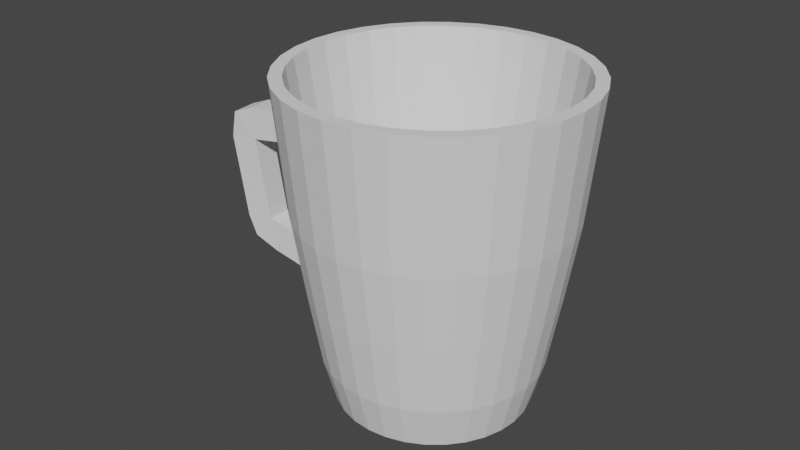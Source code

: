 # Source: mug.blend  (saved by Blender 2.80.75; exported with 4.5.12 LTS)
import bpy
from mathutils import Matrix  # noqa: F401  (used for matrix-valued properties, if any)

bpy.ops.wm.read_factory_settings(use_empty=True)
scene = bpy.context.scene
scene.name = 'Scene'

# ---- collections
col_collection = bpy.data.collections.new('Collection'); scene.collection.children.link(col_collection)

# ---- world
world_world = bpy.data.worlds.new('World'); scene.world = world_world
world_world.use_nodes = True; world_world.node_tree.nodes.clear()
_N = world_world.node_tree.nodes; _L = world_world.node_tree.links
n0 = _N.new('ShaderNodeOutputWorld'); n0.name = 'World Output'; n0.location = (300, 300)
n1 = _N.new('ShaderNodeBackground'); n1.name = 'Background'; n1.location = (10, 300)
n1.inputs[0].default_value = (0.05088, 0.05088, 0.05088, 1.0)
_L.new(n1.outputs[0], n0.inputs[0])
n0.is_active_output = True
world_world.color = (0.05088, 0.05088, 0.05088)
world_world.use_sun_shadow = False
world_world.sun_shadow_jitter_overblur = 0.0

# ---- meshes
me_cylinder = bpy.data.meshes.new('Cylinder')
me_cylinder.from_pydata([(0.0, 0.03, -0.05), (-1.686e-09, 0.04518, 0.05), (0.005853, 0.02942, -0.05), (0.008814, 0.04431, 0.05), (0.01148, 0.02772, -0.05), (0.01729, 0.04174, 0.05), (0.01667, 0.02494, -0.05), (0.0251, 0.03756, 0.05), (0.02121, 0.02121, -0.05), (0.03195, 0.03195, 0.05), (0.02494, 0.01667, -0.05), (0.03756, 0.0251, 0.05), (0.02772, 0.01148, -0.05), (0.04174, 0.01729, 0.05), (0.02942, 0.005853, -0.05), (0.04431, 0.008814, 0.05), (0.03, 2.265e-09, -0.05), (0.04518, -1.625e-09, 0.05), (0.02942, -0.005853, -0.05), (0.04431, -0.008814, 0.05), (0.02772, -0.01148, -0.05), (0.04174, -0.01729, 0.05), (0.02494, -0.01667, -0.05), (0.03756, -0.0251, 0.05), (0.02121, -0.02121, -0.05), (0.03195, -0.03195, 0.05), (0.01667, -0.02494, -0.05), (0.0251, -0.03756, 0.05), (0.01148, -0.02772, -0.05), (0.01729, -0.04174, 0.05), (0.005853, -0.02942, -0.05), (0.008814, -0.04431, 0.05), (-9.775e-09, -0.03, -0.05), (-1.641e-08, -0.04518, 0.05), (-0.005853, -0.02942, -0.05), (-0.008814, -0.04431, 0.05), (-0.01148, -0.02772, -0.05), (-0.01729, -0.04174, 0.05), (-0.01667, -0.02494, -0.05), (-0.0251, -0.03756, 0.05), (-0.02121, -0.02121, -0.05), (-0.03195, -0.03195, 0.05), (-0.02494, -0.01667, -0.05), (-0.03756, -0.0251, 0.05), (-0.02772, -0.01148, -0.05), (-0.04174, -0.01729, 0.05), (-0.02942, -0.005853, -0.05), (-0.04431, -0.008814, 0.05), (-0.03, 2.897e-08, -0.05), (-0.04518, 3.859e-08, 0.05), (-0.02942, 0.005853, -0.05), (-0.04431, 0.008814, 0.05), (-0.02772, 0.01148, -0.05), (-0.04174, 0.01729, 0.05), (-0.02494, 0.01667, -0.05), (-0.03756, 0.0251, 0.05), (-0.02121, 0.02121, -0.05), (-0.03195, 0.03195, 0.05), (-0.01667, 0.02494, -0.05), (-0.0251, 0.03756, 0.05), (-0.01148, 0.02772, -0.05), (-0.01729, 0.04174, 0.05), (-0.005853, 0.02942, -0.05), (-0.008814, 0.04431, 0.05), (0.008064, 0.04054, 0.05), (-2.635e-09, 0.04134, 0.05), (0.01582, 0.03819, 0.05), (0.02296, 0.03437, 0.05), (0.02923, 0.02923, 0.05), (0.03437, 0.02296, 0.05), (0.03819, 0.01582, 0.05), (0.04054, 0.008064, 0.05), (0.04134, -2.402e-09, 0.05), (0.04054, -0.008064, 0.05), (0.03819, -0.01582, 0.05), (0.03437, -0.02296, 0.05), (0.02923, -0.02923, 0.05), (0.02296, -0.03437, 0.05), (0.01582, -0.03819, 0.05), (0.008064, -0.04054, 0.05), (-1.474e-08, -0.04134, 0.05), (-0.008064, -0.04054, 0.05), (-0.01582, -0.03819, 0.05), (-0.02296, -0.03437, 0.05), (-0.02923, -0.02923, 0.05), (-0.03437, -0.02296, 0.05), (-0.03819, -0.01582, 0.05), (-0.04054, -0.008064, 0.05), (-0.04134, 3.539e-08, 0.05), (-0.04054, 0.008064, 0.05), (-0.03819, 0.01582, 0.05), (-0.03437, 0.02296, 0.05), (-0.02923, 0.02923, 0.05), (-0.02296, 0.03437, 0.05), (-0.01582, 0.03819, 0.05), (-0.008064, 0.04054, 0.05), (-4.215e-10, 0.03379, -0.03613), (-8.43e-10, 0.03759, -0.01427), (-1.264e-09, 0.04138, 0.01002), (0.008073, 0.04059, 0.01002), (0.007333, 0.03687, -0.01427), (0.006593, 0.03315, -0.03613), (0.01584, 0.03823, 0.01002), (0.01438, 0.03473, -0.01427), (0.01293, 0.03122, -0.03613), (0.02299, 0.03441, 0.01002), (0.02088, 0.03125, -0.01427), (0.01878, 0.0281, -0.03613), (0.02926, 0.02926, 0.01002), (0.02658, 0.02658, -0.01427), (0.0239, 0.0239, -0.03613), (0.03441, 0.02299, 0.01002), (0.03125, 0.02088, -0.01427), (0.0281, 0.01878, -0.03613), (0.03823, 0.01584, 0.01002), (0.03473, 0.01438, -0.01427), (0.03122, 0.01293, -0.03613), (0.04059, 0.008073, 0.01002), (0.03687, 0.007333, -0.01427), (0.03315, 0.006593, -0.03613), (0.04138, -6.524e-10, 0.01011), (0.03759, 3.2e-10, -0.01438), (0.03379, 1.292e-09, -0.03613), (0.04059, -0.008073, 0.01011), (0.03687, -0.007333, -0.01438), (0.03315, -0.006593, -0.03613), (0.03823, -0.01584, 0.01011), (0.03473, -0.01438, -0.01438), (0.03122, -0.01293, -0.03613), (0.03441, -0.02299, 0.01011), (0.03125, -0.02088, -0.01438), (0.0281, -0.01878, -0.03613), (0.02926, -0.02926, 0.01011), (0.02658, -0.02658, -0.01438), (0.0239, -0.0239, -0.03613), (0.02299, -0.03441, 0.01011), (0.02088, -0.03125, -0.01438), (0.01878, -0.0281, -0.03613), (0.01584, -0.03823, 0.01011), (0.01438, -0.03473, -0.01438), (0.01293, -0.03122, -0.03613), (0.008073, -0.04059, 0.01011), (0.007333, -0.03687, -0.01438), (0.006593, -0.03315, -0.03613), (-1.475e-08, -0.04138, 0.01011), (-1.309e-08, -0.03759, -0.01438), (-1.143e-08, -0.03379, -0.03613), (-0.008073, -0.04059, 0.01011), (-0.007333, -0.03687, -0.01438), (-0.006593, -0.03315, -0.03613), (-0.01584, -0.03823, 0.01011), (-0.01438, -0.03473, -0.01438), (-0.01293, -0.03122, -0.03613), (-0.02299, -0.03441, 0.01011), (-0.02088, -0.03125, -0.01438), (-0.01878, -0.0281, -0.03613), (-0.02926, -0.02926, 0.01011), (-0.02658, -0.02658, -0.01438), (-0.0239, -0.0239, -0.03613), (-0.03441, -0.02299, 0.01011), (-0.03125, -0.02088, -0.01438), (-0.0281, -0.01878, -0.03613), (-0.03823, -0.01584, 0.01011), (-0.03473, -0.01438, -0.01438), (-0.03122, -0.01293, -0.03613), (-0.04059, -0.008073, 0.01011), (-0.03687, -0.007333, -0.01438), (-0.03315, -0.006593, -0.03613), (-0.04138, 3.618e-08, 0.01011), (-0.03759, 3.378e-08, -0.01438), (-0.03379, 3.137e-08, -0.03613), (-0.04059, 0.008074, 0.01002), (-0.03687, 0.007333, -0.01427), (-0.03315, 0.006593, -0.03613), (-0.03823, 0.01584, 0.01002), (-0.03473, 0.01438, -0.01427), (-0.03122, 0.01293, -0.03613), (-0.03441, 0.02299, 0.01002), (-0.03125, 0.02088, -0.01427), (-0.0281, 0.01878, -0.03613), (-0.02926, 0.02926, 0.01002), (-0.02658, 0.02658, -0.01427), (-0.0239, 0.0239, -0.03613), (-0.02299, 0.03441, 0.01002), (-0.02088, 0.03125, -0.01427), (-0.01878, 0.0281, -0.03613), (-0.01584, 0.03823, 0.01002), (-0.01438, 0.03473, -0.01427), (-0.01293, 0.03122, -0.03613), (-0.008073, 0.04059, 0.01002), (-0.007333, 0.03687, -0.01427), (-0.006593, 0.03315, -0.03613), (0.008814, 0.04431, 0.05), (-1.686e-09, 0.04518, 0.05), (0.01729, 0.04174, 0.05), (0.0251, 0.03756, 0.05), (0.03195, 0.03195, 0.05), (0.03756, 0.0251, 0.05), (0.04174, 0.01729, 0.05), (0.04431, 0.008814, 0.05), (0.04518, -1.625e-09, 0.05), (0.04431, -0.008814, 0.05), (0.04174, -0.01729, 0.05), (0.03756, -0.0251, 0.05), (0.03195, -0.03195, 0.05), (0.0251, -0.03756, 0.05), (0.01729, -0.04174, 0.05), (0.008814, -0.04431, 0.05), (-1.641e-08, -0.04518, 0.05), (-0.008814, -0.04431, 0.05), (-0.01729, -0.04174, 0.05), (-0.0251, -0.03756, 0.05), (-0.03195, -0.03195, 0.05), (-0.03756, -0.0251, 0.05), (-0.04174, -0.01729, 0.05), (-0.04431, -0.008814, 0.05), (-0.04518, 3.859e-08, 0.05), (-0.04431, 0.008814, 0.05), (-0.04174, 0.01729, 0.05), (-0.03756, 0.0251, 0.05), (-0.03195, 0.03195, 0.05), (-0.0251, 0.03756, 0.05), (-0.01729, 0.04174, 0.05), (-0.008814, 0.04431, 0.05), (0.004127, 0.02075, -0.04165), (-1.276e-09, 0.02115, -0.04165), (0.008095, 0.01954, -0.04165), (0.01175, 0.01759, -0.04165), (0.01496, 0.01496, -0.04165), (0.01759, 0.01175, -0.04165), (0.01954, 0.008095, -0.04165), (0.02075, 0.004127, -0.04165), (0.02115, 4.703e-10, -0.04165), (0.02075, -0.004127, -0.04165), (0.01954, -0.008095, -0.04165), (0.01759, -0.01175, -0.04165), (0.01496, -0.01496, -0.04165), (0.01175, -0.01759, -0.04165), (0.008095, -0.01954, -0.04165), (0.004127, -0.02075, -0.04165), (-5.248e-09, -0.02115, -0.04165), (-0.004127, -0.02075, -0.04165), (-0.008095, -0.01954, -0.04165), (-0.01175, -0.01759, -0.04165), (-0.01496, -0.01496, -0.04165), (-0.01759, -0.01175, -0.04165), (-0.01954, -0.008095, -0.04165), (-0.02075, -0.004127, -0.04165), (-0.02115, 2.098e-08, -0.04165), (-0.02075, 0.004127, -0.04165), (-0.01954, 0.008095, -0.04165), (-0.01759, 0.01175, -0.04165), (-0.01496, 0.01496, -0.04165), (-0.01175, 0.01759, -0.04165), (-0.008095, 0.01954, -0.04165), (-0.004127, 0.02075, -0.04165), (0.005336, 0.02682, -0.04165), (-5.108e-10, 0.02735, -0.04165), (0.01047, 0.02527, -0.04165), (0.01519, 0.02274, -0.04165), (0.01934, 0.01934, -0.04165), (0.02274, 0.01519, -0.04165), (0.02527, 0.01047, -0.04165), (0.02682, 0.005336, -0.04165), (0.02735, 1.491e-09, -0.04165), (0.02682, -0.005336, -0.04165), (0.02527, -0.01047, -0.04165), (0.02274, -0.01519, -0.04165), (0.01934, -0.01934, -0.04165), (0.01519, -0.02274, -0.04165), (0.01047, -0.02527, -0.04165), (0.005336, -0.02682, -0.04165), (-8.519e-09, -0.02735, -0.04165), (-0.005336, -0.02682, -0.04165), (-0.01047, -0.02527, -0.04165), (-0.01519, -0.02274, -0.04165), (-0.01934, -0.01934, -0.04165), (-0.02274, -0.01519, -0.04165), (-0.02527, -0.01047, -0.04165), (-0.02682, -0.005336, -0.04165), (-0.02735, 2.65e-08, -0.04165), (-0.02682, 0.005336, -0.04165), (-0.02527, 0.01047, -0.04165), (-0.02274, 0.01519, -0.04165), (-0.01934, 0.01934, -0.04165), (-0.01519, 0.02274, -0.04165), (-0.01047, 0.02527, -0.04165), (-0.005336, 0.02682, -0.04165), (-1.475e-09, 0.04328, 0.03001), (0.008444, 0.04245, 0.03001), (0.01656, 0.03999, 0.03001), (0.02405, 0.03599, 0.03001), (0.0306, 0.0306, 0.03001), (0.03599, 0.02405, 0.03001), (0.03999, 0.01656, 0.03001), (0.04245, 0.008444, 0.03001), (0.04328, -1.139e-09, 0.03005), (0.04245, -0.008444, 0.03005), (0.03999, -0.01656, 0.03005), (0.03599, -0.02405, 0.03005), (0.0306, -0.0306, 0.03005), (0.02405, -0.03599, 0.03005), (0.01656, -0.03999, 0.03005), (0.008444, -0.04245, 0.03005), (-1.558e-08, -0.04328, 0.03005), (-0.008444, -0.04245, 0.03005), (-0.01656, -0.03999, 0.03005), (-0.02405, -0.03599, 0.03005), (-0.0306, -0.0306, 0.03005), (-0.03599, -0.02405, 0.03005), (-0.03999, -0.01656, 0.03005), (-0.04245, -0.008444, 0.03005), (-0.04328, 3.739e-08, 0.03005), (-0.04245, 0.008444, 0.03001), (-0.03999, 0.01656, 0.03001), (-0.03599, 0.02405, 0.03001), (-0.0306, 0.0306, 0.03001), (-0.02405, 0.03599, 0.03001), (-0.01656, 0.03999, 0.03001), (-0.008444, 0.04245, 0.03001), (0.008259, 0.04152, 0.02002), (0.0162, 0.03911, 0.02002), (0.02352, 0.0352, 0.02002), (0.02993, 0.02993, 0.02002), (0.0352, 0.02352, 0.02002), (0.03911, 0.0162, 0.02002), (0.04152, 0.008259, 0.02002), (0.04233, -8.955e-10, 0.02008), (0.04152, -0.008259, 0.02008), (0.03911, -0.0162, 0.02008), (0.0352, -0.02352, 0.02008), (0.02993, -0.02993, 0.02008), (0.02352, -0.0352, 0.02008), (0.0162, -0.03911, 0.02008), (0.008259, -0.04152, 0.02008), (-1.516e-08, -0.04233, 0.02008), (-0.008259, -0.04152, 0.02008), (-0.0162, -0.03911, 0.02008), (-0.02352, -0.0352, 0.02008), (-0.02993, -0.02993, 0.02008), (-0.0352, -0.02352, 0.02008), (-0.03911, -0.0162, 0.02008), (-0.04152, -0.008259, 0.02008), (-0.04233, 3.678e-08, 0.02008), (-0.04152, 0.008259, 0.02002), (-0.03911, 0.0162, 0.02002), (-0.0352, 0.02352, 0.02002), (-0.02993, 0.02993, 0.02002), (-0.02352, 0.0352, 0.02002), (-0.0162, 0.03911, 0.02002), (-0.008258, 0.04152, 0.02002), (-1.37e-09, 0.04233, 0.02002), (-6.322e-10, 0.03569, -0.0252), (0.006963, 0.03501, -0.0252), (0.01366, 0.03297, -0.0252), (0.01983, 0.02968, -0.0252), (0.02524, 0.02524, -0.0252), (0.02968, 0.01983, -0.0252), (0.03297, 0.01366, -0.0252), (0.03501, 0.006963, -0.0252), (0.03569, 8.063e-10, -0.02525), (0.03501, -0.006963, -0.02525), (0.03297, -0.01366, -0.02525), (0.02968, -0.01983, -0.02525), (0.02524, -0.02524, -0.02525), (0.01983, -0.02968, -0.02525), (0.01366, -0.03297, -0.02525), (0.006963, -0.03501, -0.02525), (-1.226e-08, -0.03569, -0.02525), (-0.006963, -0.03501, -0.02525), (-0.01366, -0.03297, -0.02525), (-0.01983, -0.02968, -0.02525), (-0.02524, -0.02524, -0.02525), (-0.02968, -0.01983, -0.02525), (-0.03297, -0.01366, -0.02525), (-0.03501, -0.006963, -0.02525), (-0.03569, 3.258e-08, -0.02525), (-0.03501, 0.006963, -0.0252), (-0.03297, 0.01366, -0.0252), (-0.02968, 0.01983, -0.0252), (-0.02524, 0.02524, -0.0252), (-0.01983, 0.02968, -0.0252), (-0.01366, 0.03297, -0.0252), (-0.006963, 0.03501, -0.0252), (-0.05744, -0.009657, -0.008505), (-0.05821, -0.001861, -0.008505), (-0.06298, -0.01047, 0.02729), (-0.06381, -0.002022, 0.02729), (-0.06205, -0.01028, 0.01732), (-0.06286, -0.002022, 0.01732), (-0.05601, -0.009422, -0.01929), (-0.05676, -0.001811, -0.01929), (-0.06906, -0.01133, 0.02493), (-0.0699, -0.002884, 0.02493), (-0.0708, -0.01114, 0.01648), (-0.07161, -0.002884, 0.01648), (-0.06623, -0.01082, -0.009367), (-0.06705, -0.002562, -0.009367), (-0.06333, -0.01072, -0.01559), (-0.06414, -0.002463, -0.01559)], [], [(288, 1, 3, 289), (289, 3, 5, 290), (290, 5, 7, 291), (291, 7, 9, 292), (292, 9, 11, 293), (293, 11, 13, 294), (294, 13, 15, 295), (295, 15, 17, 296), (296, 17, 19, 297), (297, 19, 21, 298), (298, 21, 23, 299), (299, 23, 25, 300), (300, 25, 27, 301), (301, 27, 29, 302), (302, 29, 31, 303), (303, 31, 33, 304), (304, 33, 35, 305), (305, 35, 37, 306), (306, 37, 39, 307), (307, 39, 41, 308), (308, 41, 43, 309), (309, 43, 45, 310), (310, 45, 47, 311), (311, 47, 49, 312), (312, 49, 51, 313), (313, 51, 53, 314), (314, 53, 55, 315), (315, 55, 57, 316), (316, 57, 59, 317), (317, 59, 61, 318), (19, 17, 200, 201), (318, 61, 63, 319), (319, 63, 1, 288), (0, 2, 4, 6, 8, 10, 12, 14, 16, 18, 20, 22, 24, 26, 28, 30, 32, 34, 36, 38, 40, 42, 44, 46, 48, 50, 52, 54, 56, 58, 60, 62), (74, 73, 265, 266), (37, 35, 209, 210), (55, 53, 218, 219), (11, 9, 196, 197), (29, 27, 205, 206), (47, 45, 214, 215), (3, 1, 193, 192), (1, 63, 223, 193), (21, 19, 201, 202), (39, 37, 210, 211), (57, 55, 219, 220), (13, 11, 197, 198), (31, 29, 206, 207), (49, 47, 215, 216), (5, 3, 192, 194), (23, 21, 202, 203), (41, 39, 211, 212), (59, 57, 220, 221), (15, 13, 198, 199), (33, 31, 207, 208), (51, 49, 216, 217), (7, 5, 194, 195), (25, 23, 203, 204), (43, 41, 212, 213), (61, 59, 221, 222), (17, 15, 199, 200), (35, 33, 208, 209), (53, 51, 217, 218), (9, 7, 195, 196), (27, 25, 204, 205), (45, 43, 213, 214), (63, 61, 222, 223), (62, 191, 96, 0), (383, 190, 97, 352), (190, 189, 98, 97), (60, 188, 191, 62), (382, 187, 190, 383), (187, 186, 189, 190), (58, 185, 188, 60), (381, 184, 187, 382), (184, 183, 186, 187), (56, 182, 185, 58), (380, 181, 184, 381), (181, 180, 183, 184), (54, 179, 182, 56), (379, 178, 181, 380), (178, 177, 180, 181), (52, 176, 179, 54), (378, 175, 178, 379), (175, 174, 177, 178), (50, 173, 176, 52), (377, 172, 175, 378), (172, 171, 174, 175), (48, 170, 173, 50), (376, 169, 172, 377), (169, 168, 171, 172), (46, 167, 170, 48), (169, 376, 391, 385), (166, 165, 168, 169), (44, 164, 167, 46), (374, 163, 166, 375), (163, 162, 165, 166), (42, 161, 164, 44), (373, 160, 163, 374), (160, 159, 162, 163), (40, 158, 161, 42), (372, 157, 160, 373), (157, 156, 159, 160), (38, 155, 158, 40), (371, 154, 157, 372), (154, 153, 156, 157), (36, 152, 155, 38), (370, 151, 154, 371), (151, 150, 153, 154), (34, 149, 152, 36), (369, 148, 151, 370), (148, 147, 150, 151), (32, 146, 149, 34), (368, 145, 148, 369), (145, 144, 147, 148), (30, 143, 146, 32), (367, 142, 145, 368), (142, 141, 144, 145), (28, 140, 143, 30), (366, 139, 142, 367), (139, 138, 141, 142), (26, 137, 140, 28), (365, 136, 139, 366), (136, 135, 138, 139), (24, 134, 137, 26), (364, 133, 136, 365), (133, 132, 135, 136), (22, 131, 134, 24), (363, 130, 133, 364), (130, 129, 132, 133), (20, 128, 131, 22), (362, 127, 130, 363), (127, 126, 129, 130), (18, 125, 128, 20), (361, 124, 127, 362), (124, 123, 126, 127), (16, 122, 125, 18), (360, 121, 124, 361), (121, 120, 123, 124), (14, 119, 122, 16), (359, 118, 121, 360), (118, 117, 120, 121), (12, 116, 119, 14), (358, 115, 118, 359), (115, 114, 117, 118), (10, 113, 116, 12), (357, 112, 115, 358), (112, 111, 114, 115), (8, 110, 113, 10), (356, 109, 112, 357), (109, 108, 111, 112), (6, 107, 110, 8), (355, 106, 109, 356), (106, 105, 108, 109), (4, 104, 107, 6), (354, 103, 106, 355), (103, 102, 105, 106), (2, 101, 104, 4), (353, 100, 103, 354), (100, 99, 102, 103), (0, 96, 101, 2), (352, 97, 100, 353), (97, 98, 99, 100), (65, 64, 192, 193), (64, 66, 194, 192), (66, 67, 195, 194), (67, 68, 196, 195), (68, 69, 197, 196), (69, 70, 198, 197), (70, 71, 199, 198), (71, 72, 200, 199), (72, 73, 201, 200), (73, 74, 202, 201), (74, 75, 203, 202), (75, 76, 204, 203), (76, 77, 205, 204), (77, 78, 206, 205), (78, 79, 207, 206), (79, 80, 208, 207), (80, 81, 209, 208), (81, 82, 210, 209), (82, 83, 211, 210), (83, 84, 212, 211), (84, 85, 213, 212), (85, 86, 214, 213), (86, 87, 215, 214), (87, 88, 216, 215), (88, 89, 217, 216), (89, 90, 218, 217), (90, 91, 219, 218), (91, 92, 220, 219), (92, 93, 221, 220), (93, 94, 222, 221), (94, 95, 223, 222), (95, 65, 193, 223), (224, 225, 255, 254, 253, 252, 251, 250, 249, 248, 247, 246, 245, 244, 243, 242, 241, 240, 239, 238, 237, 236, 235, 234, 233, 232, 231, 230, 229, 228, 227, 226), (88, 87, 279, 280), (75, 74, 266, 267), (89, 88, 280, 281), (76, 75, 267, 268), (90, 89, 281, 282), (77, 76, 268, 269), (91, 90, 282, 283), (78, 77, 269, 270), (64, 65, 257, 256), (92, 91, 283, 284), (79, 78, 270, 271), (66, 64, 256, 258), (93, 92, 284, 285), (80, 79, 271, 272), (67, 66, 258, 259), (94, 93, 285, 286), (81, 80, 272, 273), (68, 67, 259, 260), (95, 94, 286, 287), (82, 81, 273, 274), (69, 68, 260, 261), (65, 95, 287, 257), (83, 82, 274, 275), (70, 69, 261, 262), (84, 83, 275, 276), (71, 70, 262, 263), (85, 84, 276, 277), (72, 71, 263, 264), (86, 85, 277, 278), (73, 72, 264, 265), (87, 86, 278, 279), (225, 224, 256, 257), (224, 226, 258, 256), (226, 227, 259, 258), (227, 228, 260, 259), (228, 229, 261, 260), (229, 230, 262, 261), (230, 231, 263, 262), (231, 232, 264, 263), (232, 233, 265, 264), (233, 234, 266, 265), (234, 235, 267, 266), (235, 236, 268, 267), (236, 237, 269, 268), (237, 238, 270, 269), (238, 239, 271, 270), (239, 240, 272, 271), (240, 241, 273, 272), (241, 242, 274, 273), (242, 243, 275, 274), (243, 244, 276, 275), (244, 245, 277, 276), (245, 246, 278, 277), (246, 247, 279, 278), (247, 248, 280, 279), (248, 249, 281, 280), (249, 250, 282, 281), (250, 251, 283, 282), (251, 252, 284, 283), (252, 253, 285, 284), (253, 254, 286, 285), (254, 255, 287, 286), (255, 225, 257, 287), (350, 319, 288, 351), (349, 318, 319, 350), (348, 317, 318, 349), (347, 316, 317, 348), (346, 315, 316, 347), (345, 314, 315, 346), (344, 313, 314, 345), (343, 312, 313, 344), (375, 166, 384, 390), (341, 310, 311, 342), (340, 309, 310, 341), (339, 308, 309, 340), (338, 307, 308, 339), (337, 306, 307, 338), (336, 305, 306, 337), (335, 304, 305, 336), (334, 303, 304, 335), (333, 302, 303, 334), (332, 301, 302, 333), (331, 300, 301, 332), (330, 299, 300, 331), (329, 298, 299, 330), (328, 297, 298, 329), (327, 296, 297, 328), (326, 295, 296, 327), (325, 294, 295, 326), (324, 293, 294, 325), (323, 292, 293, 324), (322, 291, 292, 323), (321, 290, 291, 322), (320, 289, 290, 321), (351, 288, 289, 320), (98, 351, 320, 99), (99, 320, 321, 102), (102, 321, 322, 105), (105, 322, 323, 108), (108, 323, 324, 111), (111, 324, 325, 114), (114, 325, 326, 117), (117, 326, 327, 120), (120, 327, 328, 123), (123, 328, 329, 126), (126, 329, 330, 129), (129, 330, 331, 132), (132, 331, 332, 135), (135, 332, 333, 138), (138, 333, 334, 141), (141, 334, 335, 144), (144, 335, 336, 147), (147, 336, 337, 150), (150, 337, 338, 153), (153, 338, 339, 156), (156, 339, 340, 159), (159, 340, 341, 162), (162, 341, 342, 165), (165, 342, 343, 168), (168, 343, 344, 171), (171, 344, 345, 174), (174, 345, 346, 177), (177, 346, 347, 180), (180, 347, 348, 183), (183, 348, 349, 186), (186, 349, 350, 189), (189, 350, 351, 98), (96, 352, 353, 101), (101, 353, 354, 104), (104, 354, 355, 107), (107, 355, 356, 110), (110, 356, 357, 113), (113, 357, 358, 116), (116, 358, 359, 119), (119, 359, 360, 122), (122, 360, 361, 125), (125, 361, 362, 128), (128, 362, 363, 131), (131, 363, 364, 134), (134, 364, 365, 137), (137, 365, 366, 140), (140, 366, 367, 143), (143, 367, 368, 146), (146, 368, 369, 149), (149, 369, 370, 152), (152, 370, 371, 155), (155, 371, 372, 158), (158, 372, 373, 161), (161, 373, 374, 164), (164, 374, 375, 167), (167, 375, 376, 170), (170, 376, 377, 173), (173, 377, 378, 176), (176, 378, 379, 179), (179, 379, 380, 182), (182, 380, 381, 185), (185, 381, 382, 188), (188, 382, 383, 191), (191, 383, 352, 96), (387, 389, 395, 393), (343, 342, 388, 389), (342, 311, 386, 388), (376, 375, 390, 391), (311, 312, 387, 386), (166, 169, 385, 384), (312, 343, 389, 387), (394, 392, 393, 395), (386, 387, 393, 392), (388, 394, 396, 384), (388, 386, 392, 394), (396, 397, 399, 398), (394, 395, 397, 396), (389, 388, 384, 385), (395, 389, 385, 397), (391, 390, 398, 399), (397, 385, 391, 399), (384, 396, 398, 390)])
_uv = me_cylinder.uv_layers.new(name='UVMap')
_uv.uv.foreach_set('vector', [1.0, 0.9375, 1.0, 1.0, 0.9688, 1.0, 0.9688, 0.9375, 0.9688, 0.9375, 0.9688, 1.0, 0.9375, 1.0, 0.9375, 0.9375, 0.9375, 0.9375, 0.9375, 1.0, 0.9062, 1.0, 0.9062, 0.9375, 0.9062, 0.9375, 0.9062, 1.0, 0.875, 1.0, 0.875, 0.9375, 0.875, 0.9375, 0.875, 1.0, 0.8438, 1.0, 0.8438, 0.9375, 0.8438, 0.9375, 0.8438, 1.0, 0.8125, 1.0, 0.8125, 0.9375, 0.8125, 0.9375, 0.8125, 1.0, 0.7812, 1.0, 0.7812, 0.9375, 0.7812, 0.9375, 0.7812, 1.0, 0.75, 1.0, 0.75, 0.9375, 0.75, 0.9375, 0.75, 1.0, 0.7188, 1.0, 0.7188, 0.9375, 0.7188, 0.9375, 0.7188, 1.0, 0.6875, 1.0, 0.6875, 0.9375, 0.6875, 0.9375, 0.6875, 1.0, 0.6562, 1.0, 0.6563, 0.9375, 0.6563, 0.9375, 0.6562, 1.0, 0.625, 1.0, 0.625, 0.9375, 0.625, 0.9375, 0.625, 1.0, 0.5938, 1.0, 0.5938, 0.9375, 0.5938, 0.9375, 0.5938, 1.0, 0.5625, 1.0, 0.5625, 0.9375, 0.5625, 0.9375, 0.5625, 1.0, 0.5312, 1.0, 0.5313, 0.9375, 0.5313, 0.9375, 0.5312, 1.0, 0.5, 1.0, 0.5, 0.9375, 0.5, 0.9375, 0.5, 1.0, 0.4688, 1.0, 0.4688, 0.9375, 0.4688, 0.9375, 0.4688, 1.0, 0.4375, 1.0, 0.4375, 0.9375, 0.4375, 0.9375, 0.4375, 1.0, 0.4062, 1.0, 0.4063, 0.9375, 0.4063, 0.9375, 0.4062, 1.0, 0.375, 1.0, 0.375, 0.9375, 0.375, 0.9375, 0.375, 1.0, 0.3438, 1.0, 0.3438, 0.9375, 0.3438, 0.9375, 0.3438, 1.0, 0.3125, 1.0, 0.3125, 0.9375, 0.3125, 0.9375, 0.3125, 1.0, 0.2812, 1.0, 0.2813, 0.9375, 0.2813, 0.9375, 0.2812, 1.0, 0.25, 1.0, 0.25, 0.9375, 0.25, 0.9375, 0.25, 1.0, 0.2188, 1.0, 0.2188, 0.9375, 0.2188, 0.9375, 0.2188, 1.0, 0.1875, 1.0, 0.1875, 0.9375, 0.1875, 0.9375, 0.1875, 1.0, 0.1562, 1.0, 0.1562, 0.9375, 0.1562, 0.9375, 0.1562, 1.0, 0.125, 1.0, 0.125, 0.9375, 0.125, 0.9375, 0.125, 1.0, 0.09375, 1.0, 0.09375, 0.9375, 0.09375, 0.9375, 0.09375, 1.0, 0.0625, 1.0, 0.0625, 0.9375, 0.7188, 1.0, 0.75, 1.0, 0.75, 1.0, 0.7188, 1.0, 0.0625, 0.9375, 0.0625, 1.0, 0.03125, 1.0, 0.03125, 0.9375, 0.03125, 0.9375, 0.03125, 1.0, 0.0, 1.0, 0.0, 0.9375, 0.75, 0.49, 0.7968, 0.4854, 0.8418, 0.4717, 0.8833, 0.4496, 0.9197, 0.4197, 0.9496, 0.3833, 0.9717, 0.3418, 0.9854, 0.2968, 0.99, 0.25, 0.9854, 0.2032, 0.9717, 0.1582, 0.9496, 0.1167, 0.9197, 0.08029, 0.8833, 0.05045, 0.8418, 0.02827, 0.7968, 0.01461, 0.75, 0.01, 0.7032, 0.01461, 0.6582, 0.02827, 0.6167, 0.05045, 0.5803, 0.08029, 0.5504, 0.1167, 0.5283, 0.1582, 0.5146, 0.2032, 0.51, 0.25, 0.5146, 0.2968, 0.5283, 0.3418, 0.5504, 0.3833, 0.5803, 0.4197, 0.6167, 0.4496, 0.6582, 0.4717, 0.7032, 0.4854, 0.4529, 0.166, 0.4654, 0.2072, 0.4654, 0.2072, 0.4529, 0.166, 0.4375, 1.0, 0.4688, 1.0, 0.4688, 1.0, 0.4375, 1.0, 0.1562, 1.0, 0.1875, 1.0, 0.1875, 1.0, 0.1562, 1.0, 0.8438, 1.0, 0.875, 1.0, 0.875, 1.0, 0.8438, 1.0, 0.5625, 1.0, 0.5938, 1.0, 0.5938, 1.0, 0.5625, 1.0, 0.2812, 1.0, 0.3125, 1.0, 0.3125, 1.0, 0.2812, 1.0, 0.9688, 1.0, 1.0, 1.0, 1.0, 1.0, 0.9688, 1.0, 0.0, 1.0, 0.03125, 1.0, 0.03125, 1.0, 0.0, 1.0, 0.6875, 1.0, 0.7188, 1.0, 0.7188, 1.0, 0.6875, 1.0, 0.4062, 1.0, 0.4375, 1.0, 0.4375, 1.0, 0.4062, 1.0, 0.125, 1.0, 0.1562, 1.0, 0.1562, 1.0, 0.125, 1.0, 0.8125, 1.0, 0.8438, 1.0, 0.8438, 1.0, 0.8125, 1.0, 0.5312, 1.0, 0.5625, 1.0, 0.5625, 1.0, 0.5312, 1.0, 0.25, 1.0, 0.2812, 1.0, 0.2812, 1.0, 0.25, 1.0, 0.9375, 1.0, 0.9688, 1.0, 0.9688, 1.0, 0.9375, 1.0, 0.6562, 1.0, 0.6875, 1.0, 0.6875, 1.0, 0.6562, 1.0, 0.375, 1.0, 0.4062, 1.0, 0.4062, 1.0, 0.375, 1.0, 0.09375, 1.0, 0.125, 1.0, 0.125, 1.0, 0.09375, 1.0, 0.7812, 1.0, 0.8125, 1.0, 0.8125, 1.0, 0.7812, 1.0, 0.5, 1.0, 0.5312, 1.0, 0.5312, 1.0, 0.5, 1.0, 0.2188, 1.0, 0.25, 1.0, 0.25, 1.0, 0.2188, 1.0, 0.9062, 1.0, 0.9375, 1.0, 0.9375, 1.0, 0.9062, 1.0, 0.625, 1.0, 0.6562, 1.0, 0.6562, 1.0, 0.625, 1.0, 0.3438, 1.0, 0.375, 1.0, 0.375, 1.0, 0.3438, 1.0, 0.0625, 1.0, 0.09375, 1.0, 0.09375, 1.0, 0.0625, 1.0, 0.75, 1.0, 0.7812, 1.0, 0.7812, 1.0, 0.75, 1.0, 0.4688, 1.0, 0.5, 1.0, 0.5, 1.0, 0.4688, 1.0, 0.1875, 1.0, 0.2188, 1.0, 0.2188, 1.0, 0.1875, 1.0, 0.875, 1.0, 0.9062, 1.0, 0.9062, 1.0, 0.875, 1.0, 0.5938, 1.0, 0.625, 1.0, 0.625, 1.0, 0.5938, 1.0, 0.3125, 1.0, 0.3438, 1.0, 0.3438, 1.0, 0.3125, 1.0, 0.03125, 1.0, 0.0625, 1.0, 0.0625, 1.0, 0.03125, 1.0, 0.03125, 0.5, 0.03125, 0.625, 0.0, 0.625, 0.0, 0.5, 0.03125, 0.6875, 0.03125, 0.75, 0.0, 0.75, 0.0, 0.6875, 0.03125, 0.75, 0.03125, 0.875, 0.0, 0.875, 0.0, 0.75, 0.0625, 0.5, 0.0625, 0.625, 0.03125, 0.625, 0.03125, 0.5, 0.0625, 0.6875, 0.0625, 0.75, 0.03125, 0.75, 0.03125, 0.6875, 0.0625, 0.75, 0.0625, 0.875, 0.03125, 0.875, 0.03125, 0.75, 0.09375, 0.5, 0.09375, 0.625, 0.0625, 0.625, 0.0625, 0.5, 0.09375, 0.6875, 0.09375, 0.75, 0.0625, 0.75, 0.0625, 0.6875, 0.09375, 0.75, 0.09375, 0.875, 0.0625, 0.875, 0.0625, 0.75, 0.125, 0.5, 0.125, 0.625, 0.09375, 0.625, 0.09375, 0.5, 0.125, 0.6875, 0.125, 0.75, 0.09375, 0.75, 0.09375, 0.6875, 0.125, 0.75, 0.125, 0.875, 0.09375, 0.875, 0.09375, 0.75, 0.1562, 0.5, 0.1562, 0.625, 0.125, 0.625, 0.125, 0.5, 0.1562, 0.6875, 0.1562, 0.75, 0.125, 0.75, 0.125, 0.6875, 0.1562, 0.75, 0.1562, 0.875, 0.125, 0.875, 0.125, 0.75, 0.1875, 0.5, 0.1875, 0.625, 0.1562, 0.625, 0.1562, 0.5, 0.1875, 0.6875, 0.1875, 0.75, 0.1562, 0.75, 0.1562, 0.6875, 0.1875, 0.75, 0.1875, 0.875, 0.1562, 0.875, 0.1562, 0.75, 0.2188, 0.5, 0.2188, 0.625, 0.1875, 0.625, 0.1875, 0.5, 0.2188, 0.6875, 0.2188, 0.75, 0.1875, 0.75, 0.1875, 0.6875, 0.2188, 0.75, 0.2188, 0.875, 0.1875, 0.875, 0.1875, 0.75, 0.25, 0.5, 0.25, 0.625, 0.2188, 0.625, 0.2188, 0.5, 0.25, 0.6875, 0.25, 0.75, 0.2188, 0.75, 0.2188, 0.6875, 0.25, 0.75, 0.25, 0.875, 0.2188, 0.875, 0.2188, 0.75, 0.2812, 0.5, 0.2812, 0.625, 0.25, 0.625, 0.25, 0.5, 0.25, 0.75, 0.25, 0.6875, 0.25, 0.6875, 0.25, 0.75, 0.2812, 0.75, 0.2812, 0.875, 0.25, 0.875, 0.25, 0.75, 0.3125, 0.5, 0.3125, 0.625, 0.2812, 0.625, 0.2812, 0.5, 0.3125, 0.6875, 0.3125, 0.75, 0.2812, 0.75, 0.2812, 0.6875, 0.3125, 0.75, 0.3125, 0.875, 0.2812, 0.875, 0.2812, 0.75, 0.3438, 0.5, 0.3438, 0.625, 0.3125, 0.625, 0.3125, 0.5, 0.3438, 0.6875, 0.3438, 0.75, 0.3125, 0.75, 0.3125, 0.6875, 0.3438, 0.75, 0.3438, 0.875, 0.3125, 0.875, 0.3125, 0.75, 0.375, 0.5, 0.375, 0.625, 0.3438, 0.625, 0.3438, 0.5, 0.375, 0.6875, 0.375, 0.75, 0.3438, 0.75, 0.3438, 0.6875, 0.375, 0.75, 0.375, 0.875, 0.3438, 0.875, 0.3438, 0.75, 0.4062, 0.5, 0.4062, 0.625, 0.375, 0.625, 0.375, 0.5, 0.4062, 0.6875, 0.4062, 0.75, 0.375, 0.75, 0.375, 0.6875, 0.4062, 0.75, 0.4062, 0.875, 0.375, 0.875, 0.375, 0.75, 0.4375, 0.5, 0.4375, 0.625, 0.4062, 0.625, 0.4062, 0.5, 0.4375, 0.6875, 0.4375, 0.75, 0.4062, 0.75, 0.4062, 0.6875, 0.4375, 0.75, 0.4375, 0.875, 0.4062, 0.875, 0.4062, 0.75, 0.4688, 0.5, 0.4688, 0.625, 0.4375, 0.625, 0.4375, 0.5, 0.4687, 0.6875, 0.4687, 0.75, 0.4375, 0.75, 0.4375, 0.6875, 0.4687, 0.75, 0.4688, 0.875, 0.4375, 0.875, 0.4375, 0.75, 0.5, 0.5, 0.5, 0.625, 0.4688, 0.625, 0.4688, 0.5, 0.5, 0.6875, 0.5, 0.75, 0.4687, 0.75, 0.4687, 0.6875, 0.5, 0.75, 0.5, 0.875, 0.4688, 0.875, 0.4687, 0.75, 0.5312, 0.5, 0.5312, 0.625, 0.5, 0.625, 0.5, 0.5, 0.5312, 0.6875, 0.5312, 0.75, 0.5, 0.75, 0.5, 0.6875, 0.5312, 0.75, 0.5312, 0.875, 0.5, 0.875, 0.5, 0.75, 0.5625, 0.5, 0.5625, 0.625, 0.5312, 0.625, 0.5312, 0.5, 0.5625, 0.6875, 0.5625, 0.75, 0.5312, 0.75, 0.5312, 0.6875, 0.5625, 0.75, 0.5625, 0.875, 0.5312, 0.875, 0.5312, 0.75, 0.5938, 0.5, 0.5938, 0.625, 0.5625, 0.625, 0.5625, 0.5, 0.5938, 0.6875, 0.5937, 0.75, 0.5625, 0.75, 0.5625, 0.6875, 0.5937, 0.75, 0.5938, 0.875, 0.5625, 0.875, 0.5625, 0.75, 0.625, 0.5, 0.625, 0.625, 0.5938, 0.625, 0.5938, 0.5, 0.625, 0.6875, 0.625, 0.75, 0.5937, 0.75, 0.5938, 0.6875, 0.625, 0.75, 0.625, 0.875, 0.5938, 0.875, 0.5937, 0.75, 0.6562, 0.5, 0.6562, 0.625, 0.625, 0.625, 0.625, 0.5, 0.6562, 0.6875, 0.6562, 0.75, 0.625, 0.75, 0.625, 0.6875, 0.6562, 0.75, 0.6562, 0.875, 0.625, 0.875, 0.625, 0.75, 0.6875, 0.5, 0.6875, 0.625, 0.6562, 0.625, 0.6562, 0.5, 0.6875, 0.6875, 0.6875, 0.75, 0.6562, 0.75, 0.6562, 0.6875, 0.6875, 0.75, 0.6875, 0.875, 0.6562, 0.875, 0.6562, 0.75, 0.7188, 0.5, 0.7187, 0.625, 0.6875, 0.625, 0.6875, 0.5, 0.7187, 0.6875, 0.7187, 0.75, 0.6875, 0.75, 0.6875, 0.6875, 0.7187, 0.75, 0.7188, 0.875, 0.6875, 0.875, 0.6875, 0.75, 0.75, 0.5, 0.75, 0.625, 0.7187, 0.625, 0.7188, 0.5, 0.75, 0.6875, 0.75, 0.75, 0.7187, 0.75, 0.7187, 0.6875, 0.75, 0.75, 0.75, 0.875, 0.7188, 0.875, 0.7187, 0.75, 0.7812, 0.5, 0.7812, 0.625, 0.75, 0.625, 0.75, 0.5, 0.7812, 0.6875, 0.7812, 0.75, 0.75, 0.75, 0.75, 0.6875, 0.7812, 0.75, 0.7812, 0.875, 0.75, 0.875, 0.75, 0.75, 0.8125, 0.5, 0.8125, 0.625, 0.7812, 0.625, 0.7812, 0.5, 0.8125, 0.6875, 0.8125, 0.75, 0.7812, 0.75, 0.7812, 0.6875, 0.8125, 0.75, 0.8125, 0.875, 0.7812, 0.875, 0.7812, 0.75, 0.8438, 0.5, 0.8438, 0.625, 0.8125, 0.625, 0.8125, 0.5, 0.8438, 0.6875, 0.8437, 0.75, 0.8125, 0.75, 0.8125, 0.6875, 0.8437, 0.75, 0.8438, 0.875, 0.8125, 0.875, 0.8125, 0.75, 0.875, 0.5, 0.875, 0.625, 0.8438, 0.625, 0.8438, 0.5, 0.875, 0.6875, 0.875, 0.75, 0.8437, 0.75, 0.8438, 0.6875, 0.875, 0.75, 0.875, 0.875, 0.8438, 0.875, 0.8437, 0.75, 0.9062, 0.5, 0.9062, 0.625, 0.875, 0.625, 0.875, 0.5, 0.9063, 0.6875, 0.9062, 0.75, 0.875, 0.75, 0.875, 0.6875, 0.9062, 0.75, 0.9062, 0.875, 0.875, 0.875, 0.875, 0.75, 0.9375, 0.5, 0.9375, 0.625, 0.9062, 0.625, 0.9062, 0.5, 0.9375, 0.6875, 0.9375, 0.75, 0.9062, 0.75, 0.9063, 0.6875, 0.9375, 0.75, 0.9375, 0.875, 0.9062, 0.875, 0.9062, 0.75, 0.9688, 0.5, 0.9688, 0.625, 0.9375, 0.625, 0.9375, 0.5, 0.9688, 0.6875, 0.9688, 0.75, 0.9375, 0.75, 0.9375, 0.6875, 0.9688, 0.75, 0.9688, 0.875, 0.9375, 0.875, 0.9375, 0.75, 1.0, 0.5, 1.0, 0.625, 0.9688, 0.625, 0.9688, 0.5, 1.0, 0.6875, 1.0, 0.75, 0.9688, 0.75, 0.9688, 0.6875, 1.0, 0.75, 1.0, 0.875, 0.9688, 0.875, 0.9688, 0.75, 0.25, 0.4696, 0.2928, 0.4654, 0.2968, 0.4854, 0.25, 0.49, 0.2928, 0.4654, 0.334, 0.4529, 0.3418, 0.4717, 0.2968, 0.4854, 0.334, 0.4529, 0.372, 0.4326, 0.3833, 0.4496, 0.3418, 0.4717, 0.372, 0.4326, 0.4053, 0.4053, 0.4197, 0.4197, 0.3833, 0.4496, 0.4053, 0.4053, 0.4326, 0.372, 0.4496, 0.3833, 0.4197, 0.4197, 0.4326, 0.372, 0.4529, 0.334, 0.4717, 0.3418, 0.4496, 0.3833, 0.4529, 0.334, 0.4654, 0.2928, 0.4854, 0.2968, 0.4717, 0.3418, 0.4654, 0.2928, 0.4696, 0.25, 0.49, 0.25, 0.4854, 0.2968, 0.4696, 0.25, 0.4654, 0.2072, 0.4854, 0.2032, 0.49, 0.25, 0.4654, 0.2072, 0.4529, 0.166, 0.4717, 0.1582, 0.4854, 0.2032, 0.4529, 0.166, 0.4326, 0.128, 0.4496, 0.1167, 0.4717, 0.1582, 0.4326, 0.128, 0.4053, 0.09473, 0.4197, 0.08029, 0.4496, 0.1167, 0.4053, 0.09473, 0.372, 0.06742, 0.3833, 0.05045, 0.4197, 0.08029, 0.372, 0.06742, 0.334, 0.04713, 0.3418, 0.02827, 0.3833, 0.05045, 0.334, 0.04713, 0.2928, 0.03463, 0.2968, 0.01461, 0.3418, 0.02827, 0.2928, 0.03463, 0.25, 0.03041, 0.25, 0.01, 0.2968, 0.01461, 0.25, 0.03041, 0.2072, 0.03463, 0.2032, 0.01461, 0.25, 0.01, 0.2072, 0.03463, 0.166, 0.04713, 0.1582, 0.02827, 0.2032, 0.01461, 0.166, 0.04713, 0.128, 0.06742, 0.1167, 0.05045, 0.1582, 0.02827, 0.128, 0.06742, 0.09473, 0.09473, 0.08029, 0.08029, 0.1167, 0.05045, 0.09473, 0.09473, 0.06742, 0.128, 0.05045, 0.1167, 0.08029, 0.08029, 0.06742, 0.128, 0.04713, 0.166, 0.02827, 0.1582, 0.05045, 0.1167, 0.04713, 0.166, 0.03463, 0.2072, 0.01461, 0.2032, 0.02827, 0.1582, 0.03463, 0.2072, 0.03041, 0.25, 0.01, 0.25, 0.01461, 0.2032, 0.03041, 0.25, 0.03463, 0.2928, 0.01461, 0.2968, 0.01, 0.25, 0.03463, 0.2928, 0.04713, 0.334, 0.02827, 0.3418, 0.01461, 0.2968, 0.04713, 0.334, 0.06742, 0.372, 0.05045, 0.3833, 0.02827, 0.3418, 0.06742, 0.372, 0.09473, 0.4053, 0.08029, 0.4197, 0.05045, 0.3833, 0.09473, 0.4053, 0.128, 0.4326, 0.1167, 0.4496, 0.08029, 0.4197, 0.128, 0.4326, 0.166, 0.4529, 0.1582, 0.4717, 0.1167, 0.4496, 0.166, 0.4529, 0.2072, 0.4654, 0.2032, 0.4854, 0.1582, 0.4717, 0.2072, 0.4654, 0.25, 0.4696, 0.25, 0.49, 0.2032, 0.4854, 0.2831, 0.4166, 0.25, 0.4198, 0.2169, 0.4166, 0.185, 0.4069, 0.1556, 0.3912, 0.1299, 0.3701, 0.1088, 0.3444, 0.0931, 0.315, 0.08343, 0.2831, 0.08017, 0.25, 0.08343, 0.2169, 0.0931, 0.185, 0.1088, 0.1556, 0.1299, 0.1299, 0.1556, 0.1088, 0.185, 0.0931, 0.2169, 0.08343, 0.25, 0.08017, 0.2831, 0.08343, 0.315, 0.0931, 0.3444, 0.1088, 0.3701, 0.1299, 0.3912, 0.1556, 0.4069, 0.185, 0.4166, 0.2169, 0.4198, 0.25, 0.4166, 0.2831, 0.4069, 0.315, 0.3912, 0.3444, 0.3701, 0.3701, 0.3444, 0.3912, 0.315, 0.4069, 0.03041, 0.25, 0.03463, 0.2072, 0.03463, 0.2072, 0.03041, 0.25, 0.4326, 0.128, 0.4529, 0.166, 0.4529, 0.166, 0.4326, 0.128, 0.03463, 0.2928, 0.03041, 0.25, 0.03041, 0.25, 0.03463, 0.2928, 0.4053, 0.09473, 0.4326, 0.128, 0.4326, 0.128, 0.4053, 0.09473, 0.04713, 0.334, 0.03463, 0.2928, 0.03463, 0.2928, 0.04713, 0.334, 0.372, 0.06742, 0.4053, 0.09473, 0.4053, 0.09473, 0.372, 0.06742, 0.06742, 0.372, 0.04713, 0.334, 0.04713, 0.334, 0.06742, 0.372, 0.334, 0.04713, 0.372, 0.06742, 0.372, 0.06742, 0.334, 0.04713, 0.2928, 0.4654, 0.25, 0.4696, 0.25, 0.4696, 0.2928, 0.4654, 0.09473, 0.4053, 0.06742, 0.372, 0.06742, 0.372, 0.09473, 0.4053, 0.2928, 0.03463, 0.334, 0.04713, 0.334, 0.04713, 0.2928, 0.03463, 0.334, 0.4529, 0.2928, 0.4654, 0.2928, 0.4654, 0.334, 0.4529, 0.128, 0.4326, 0.09473, 0.4053, 0.09473, 0.4053, 0.128, 0.4326, 0.25, 0.03041, 0.2928, 0.03463, 0.2928, 0.03463, 0.25, 0.03041, 0.372, 0.4326, 0.334, 0.4529, 0.334, 0.4529, 0.372, 0.4326, 0.166, 0.4529, 0.128, 0.4326, 0.128, 0.4326, 0.166, 0.4529, 0.2072, 0.03463, 0.25, 0.03041, 0.25, 0.03041, 0.2072, 0.03463, 0.4053, 0.4053, 0.372, 0.4326, 0.372, 0.4326, 0.4053, 0.4053, 0.2072, 0.4654, 0.166, 0.4529, 0.166, 0.4529, 0.2072, 0.4654, 0.166, 0.04713, 0.2072, 0.03463, 0.2072, 0.03463, 0.166, 0.04713, 0.4326, 0.372, 0.4053, 0.4053, 0.4053, 0.4053, 0.4326, 0.372, 0.25, 0.4696, 0.2072, 0.4654, 0.2072, 0.4654, 0.25, 0.4696, 0.128, 0.06742, 0.166, 0.04713, 0.166, 0.04713, 0.128, 0.06742, 0.4529, 0.334, 0.4326, 0.372, 0.4326, 0.372, 0.4529, 0.334, 0.09473, 0.09473, 0.128, 0.06742, 0.128, 0.06742, 0.09473, 0.09473, 0.4654, 0.2928, 0.4529, 0.334, 0.4529, 0.334, 0.4654, 0.2928, 0.06742, 0.128, 0.09473, 0.09473, 0.09473, 0.09473, 0.06742, 0.128, 0.4696, 0.25, 0.4654, 0.2928, 0.4654, 0.2928, 0.4696, 0.25, 0.04713, 0.166, 0.06742, 0.128, 0.06742, 0.128, 0.04713, 0.166, 0.4654, 0.2072, 0.4696, 0.25, 0.4696, 0.25, 0.4654, 0.2072, 0.03463, 0.2072, 0.04713, 0.166, 0.04713, 0.166, 0.03463, 0.2072, 0.25, 0.4198, 0.2831, 0.4166, 0.2928, 0.4654, 0.25, 0.4696, 0.2831, 0.4166, 0.315, 0.4069, 0.334, 0.4529, 0.2928, 0.4654, 0.315, 0.4069, 0.3444, 0.3912, 0.372, 0.4326, 0.334, 0.4529, 0.3444, 0.3912, 0.3701, 0.3701, 0.4053, 0.4053, 0.372, 0.4326, 0.3701, 0.3701, 0.3912, 0.3444, 0.4326, 0.372, 0.4053, 0.4053, 0.3912, 0.3444, 0.4069, 0.315, 0.4529, 0.334, 0.4326, 0.372, 0.4069, 0.315, 0.4166, 0.2831, 0.4654, 0.2928, 0.4529, 0.334, 0.4166, 0.2831, 0.4198, 0.25, 0.4696, 0.25, 0.4654, 0.2928, 0.4198, 0.25, 0.4166, 0.2169, 0.4654, 0.2072, 0.4696, 0.25, 0.4166, 0.2169, 0.4069, 0.185, 0.4529, 0.166, 0.4654, 0.2072, 0.4069, 0.185, 0.3912, 0.1556, 0.4326, 0.128, 0.4529, 0.166, 0.3912, 0.1556, 0.3701, 0.1299, 0.4053, 0.09473, 0.4326, 0.128, 0.3701, 0.1299, 0.3444, 0.1088, 0.372, 0.06742, 0.4053, 0.09473, 0.3444, 0.1088, 0.315, 0.0931, 0.334, 0.04713, 0.372, 0.06742, 0.315, 0.0931, 0.2831, 0.08343, 0.2928, 0.03463, 0.334, 0.04713, 0.2831, 0.08343, 0.25, 0.08017, 0.25, 0.03041, 0.2928, 0.03463, 0.25, 0.08017, 0.2169, 0.08343, 0.2072, 0.03463, 0.25, 0.03041, 0.2169, 0.08343, 0.185, 0.0931, 0.166, 0.04713, 0.2072, 0.03463, 0.185, 0.0931, 0.1556, 0.1088, 0.128, 0.06742, 0.166, 0.04713, 0.1556, 0.1088, 0.1299, 0.1299, 0.09473, 0.09473, 0.128, 0.06742, 0.1299, 0.1299, 0.1088, 0.1556, 0.06742, 0.128, 0.09473, 0.09473, 0.1088, 0.1556, 0.0931, 0.185, 0.04713, 0.166, 0.06742, 0.128, 0.0931, 0.185, 0.08343, 0.2169, 0.03463, 0.2072, 0.04713, 0.166, 0.08343, 0.2169, 0.08017, 0.25, 0.03041, 0.25, 0.03463, 0.2072, 0.08017, 0.25, 0.08343, 0.2831, 0.03463, 0.2928, 0.03041, 0.25, 0.08343, 0.2831, 0.0931, 0.315, 0.04713, 0.334, 0.03463, 0.2928, 0.0931, 0.315, 0.1088, 0.3444, 0.06742, 0.372, 0.04713, 0.334, 0.1088, 0.3444, 0.1299, 0.3701, 0.09473, 0.4053, 0.06742, 0.372, 0.1299, 0.3701, 0.1556, 0.3912, 0.128, 0.4326, 0.09473, 0.4053, 0.1556, 0.3912, 0.185, 0.4069, 0.166, 0.4529, 0.128, 0.4326, 0.185, 0.4069, 0.2169, 0.4166, 0.2072, 0.4654, 0.166, 0.4529, 0.2169, 0.4166, 0.25, 0.4198, 0.25, 0.4696, 0.2072, 0.4654, 0.03125, 0.9063, 0.03125, 0.9375, 0.0, 0.9375, 0.0, 0.9062, 0.0625, 0.9062, 0.0625, 0.9375, 0.03125, 0.9375, 0.03125, 0.9063, 0.09375, 0.9062, 0.09375, 0.9375, 0.0625, 0.9375, 0.0625, 0.9062, 0.125, 0.9062, 0.125, 0.9375, 0.09375, 0.9375, 0.09375, 0.9062, 0.1562, 0.9063, 0.1562, 0.9375, 0.125, 0.9375, 0.125, 0.9062, 0.1875, 0.9062, 0.1875, 0.9375, 0.1562, 0.9375, 0.1562, 0.9063, 0.2188, 0.9062, 0.2188, 0.9375, 0.1875, 0.9375, 0.1875, 0.9062, 0.25, 0.9062, 0.25, 0.9375, 0.2188, 0.9375, 0.2188, 0.9062, 0.2812, 0.6875, 0.2812, 0.75, 0.2812, 0.75, 0.2812, 0.6875, 0.3125, 0.9063, 0.3125, 0.9375, 0.2813, 0.9375, 0.2812, 0.9062, 0.3438, 0.9063, 0.3438, 0.9375, 0.3125, 0.9375, 0.3125, 0.9063, 0.375, 0.9063, 0.375, 0.9375, 0.3438, 0.9375, 0.3438, 0.9063, 0.4063, 0.9063, 0.4063, 0.9375, 0.375, 0.9375, 0.375, 0.9063, 0.4375, 0.9062, 0.4375, 0.9375, 0.4063, 0.9375, 0.4063, 0.9063, 0.4688, 0.9063, 0.4688, 0.9375, 0.4375, 0.9375, 0.4375, 0.9062, 0.5, 0.9062, 0.5, 0.9375, 0.4688, 0.9375, 0.4688, 0.9063, 0.5312, 0.9063, 0.5313, 0.9375, 0.5, 0.9375, 0.5, 0.9062, 0.5625, 0.9063, 0.5625, 0.9375, 0.5313, 0.9375, 0.5312, 0.9063, 0.5938, 0.9062, 0.5938, 0.9375, 0.5625, 0.9375, 0.5625, 0.9063, 0.625, 0.9063, 0.625, 0.9375, 0.5938, 0.9375, 0.5938, 0.9062, 0.6562, 0.9062, 0.6563, 0.9375, 0.625, 0.9375, 0.625, 0.9063, 0.6875, 0.9062, 0.6875, 0.9375, 0.6563, 0.9375, 0.6562, 0.9062, 0.7188, 0.9062, 0.7188, 0.9375, 0.6875, 0.9375, 0.6875, 0.9062, 0.75, 0.9062, 0.75, 0.9375, 0.7188, 0.9375, 0.7188, 0.9062, 0.7812, 0.9062, 0.7812, 0.9375, 0.75, 0.9375, 0.75, 0.9062, 0.8125, 0.9062, 0.8125, 0.9375, 0.7812, 0.9375, 0.7812, 0.9062, 0.8438, 0.9062, 0.8438, 0.9375, 0.8125, 0.9375, 0.8125, 0.9062, 0.875, 0.9063, 0.875, 0.9375, 0.8438, 0.9375, 0.8438, 0.9062, 0.9062, 0.9062, 0.9062, 0.9375, 0.875, 0.9375, 0.875, 0.9063, 0.9375, 0.9063, 0.9375, 0.9375, 0.9062, 0.9375, 0.9062, 0.9062, 0.9687, 0.9062, 0.9688, 0.9375, 0.9375, 0.9375, 0.9375, 0.9063, 1.0, 0.9062, 1.0, 0.9375, 0.9688, 0.9375, 0.9687, 0.9062, 1.0, 0.875, 1.0, 0.9062, 0.9687, 0.9062, 0.9688, 0.875, 0.9688, 0.875, 0.9687, 0.9062, 0.9375, 0.9063, 0.9375, 0.875, 0.9375, 0.875, 0.9375, 0.9063, 0.9062, 0.9062, 0.9062, 0.875, 0.9062, 0.875, 0.9062, 0.9062, 0.875, 0.9063, 0.875, 0.875, 0.875, 0.875, 0.875, 0.9063, 0.8438, 0.9062, 0.8438, 0.875, 0.8438, 0.875, 0.8438, 0.9062, 0.8125, 0.9062, 0.8125, 0.875, 0.8125, 0.875, 0.8125, 0.9062, 0.7812, 0.9062, 0.7812, 0.875, 0.7812, 0.875, 0.7812, 0.9062, 0.75, 0.9062, 0.75, 0.875, 0.75, 0.875, 0.75, 0.9062, 0.7188, 0.9062, 0.7188, 0.875, 0.7188, 0.875, 0.7188, 0.9062, 0.6875, 0.9062, 0.6875, 0.875, 0.6875, 0.875, 0.6875, 0.9062, 0.6562, 0.9062, 0.6562, 0.875, 0.6562, 0.875, 0.6562, 0.9062, 0.625, 0.9063, 0.625, 0.875, 0.625, 0.875, 0.625, 0.9063, 0.5938, 0.9062, 0.5938, 0.875, 0.5938, 0.875, 0.5938, 0.9062, 0.5625, 0.9063, 0.5625, 0.875, 0.5625, 0.875, 0.5625, 0.9063, 0.5312, 0.9063, 0.5312, 0.875, 0.5312, 0.875, 0.5312, 0.9063, 0.5, 0.9062, 0.5, 0.875, 0.5, 0.875, 0.5, 0.9062, 0.4688, 0.9063, 0.4688, 0.875, 0.4688, 0.875, 0.4688, 0.9063, 0.4375, 0.9062, 0.4375, 0.875, 0.4375, 0.875, 0.4375, 0.9062, 0.4063, 0.9063, 0.4062, 0.875, 0.4062, 0.875, 0.4063, 0.9063, 0.375, 0.9063, 0.375, 0.875, 0.375, 0.875, 0.375, 0.9063, 0.3438, 0.9063, 0.3438, 0.875, 0.3438, 0.875, 0.3438, 0.9063, 0.3125, 0.9063, 0.3125, 0.875, 0.3125, 0.875, 0.3125, 0.9063, 0.2812, 0.9062, 0.2812, 0.875, 0.2812, 0.875, 0.2812, 0.9062, 0.25, 0.9062, 0.25, 0.875, 0.25, 0.875, 0.25, 0.9062, 0.2188, 0.9062, 0.2188, 0.875, 0.2188, 0.875, 0.2188, 0.9062, 0.1875, 0.9062, 0.1875, 0.875, 0.1875, 0.875, 0.1875, 0.9062, 0.1562, 0.9063, 0.1562, 0.875, 0.1562, 0.875, 0.1562, 0.9063, 0.125, 0.9062, 0.125, 0.875, 0.125, 0.875, 0.125, 0.9062, 0.09375, 0.9062, 0.09375, 0.875, 0.09375, 0.875, 0.09375, 0.9062, 0.0625, 0.9062, 0.0625, 0.875, 0.0625, 0.875, 0.0625, 0.9062, 0.03125, 0.9063, 0.03125, 0.875, 0.03125, 0.875, 0.03125, 0.9063, 0.0, 0.9062, 0.0, 0.875, 1.0, 0.625, 1.0, 0.6875, 0.9688, 0.6875, 0.9688, 0.625, 0.9688, 0.625, 0.9688, 0.6875, 0.9375, 0.6875, 0.9375, 0.625, 0.9375, 0.625, 0.9375, 0.6875, 0.9063, 0.6875, 0.9062, 0.625, 0.9062, 0.625, 0.9063, 0.6875, 0.875, 0.6875, 0.875, 0.625, 0.875, 0.625, 0.875, 0.6875, 0.8438, 0.6875, 0.8438, 0.625, 0.8438, 0.625, 0.8438, 0.6875, 0.8125, 0.6875, 0.8125, 0.625, 0.8125, 0.625, 0.8125, 0.6875, 0.7812, 0.6875, 0.7812, 0.625, 0.7812, 0.625, 0.7812, 0.6875, 0.75, 0.6875, 0.75, 0.625, 0.75, 0.625, 0.75, 0.6875, 0.7187, 0.6875, 0.7187, 0.625, 0.7187, 0.625, 0.7187, 0.6875, 0.6875, 0.6875, 0.6875, 0.625, 0.6875, 0.625, 0.6875, 0.6875, 0.6562, 0.6875, 0.6562, 0.625, 0.6562, 0.625, 0.6562, 0.6875, 0.625, 0.6875, 0.625, 0.625, 0.625, 0.625, 0.625, 0.6875, 0.5938, 0.6875, 0.5938, 0.625, 0.5938, 0.625, 0.5938, 0.6875, 0.5625, 0.6875, 0.5625, 0.625, 0.5625, 0.625, 0.5625, 0.6875, 0.5312, 0.6875, 0.5312, 0.625, 0.5312, 0.625, 0.5312, 0.6875, 0.5, 0.6875, 0.5, 0.625, 0.5, 0.625, 0.5, 0.6875, 0.4687, 0.6875, 0.4688, 0.625, 0.4688, 0.625, 0.4687, 0.6875, 0.4375, 0.6875, 0.4375, 0.625, 0.4375, 0.625, 0.4375, 0.6875, 0.4062, 0.6875, 0.4062, 0.625, 0.4062, 0.625, 0.4062, 0.6875, 0.375, 0.6875, 0.375, 0.625, 0.375, 0.625, 0.375, 0.6875, 0.3438, 0.6875, 0.3438, 0.625, 0.3438, 0.625, 0.3438, 0.6875, 0.3125, 0.6875, 0.3125, 0.625, 0.3125, 0.625, 0.3125, 0.6875, 0.2812, 0.6875, 0.2812, 0.625, 0.2812, 0.625, 0.2812, 0.6875, 0.25, 0.6875, 0.25, 0.625, 0.25, 0.625, 0.25, 0.6875, 0.2188, 0.6875, 0.2188, 0.625, 0.2188, 0.625, 0.2188, 0.6875, 0.1875, 0.6875, 0.1875, 0.625, 0.1875, 0.625, 0.1875, 0.6875, 0.1562, 0.6875, 0.1562, 0.625, 0.1562, 0.625, 0.1562, 0.6875, 0.125, 0.6875, 0.125, 0.625, 0.125, 0.625, 0.125, 0.6875, 0.09375, 0.6875, 0.09375, 0.625, 0.09375, 0.625, 0.09375, 0.6875, 0.0625, 0.6875, 0.0625, 0.625, 0.0625, 0.625, 0.0625, 0.6875, 0.03125, 0.6875, 0.03125, 0.625, 0.03125, 0.625, 0.03125, 0.6875, 0.0, 0.6875, 0.0, 0.625, 0.25, 0.9375, 0.25, 0.9062, 0.25, 0.9062, 0.25, 0.9375, 0.25, 0.9062, 0.2812, 0.9062, 0.2812, 0.9062, 0.25, 0.9062, 0.2812, 0.9062, 0.2813, 0.9375, 0.2813, 0.9375, 0.2812, 0.9062, 0.25, 0.6875, 0.2812, 0.6875, 0.2812, 0.6875, 0.25, 0.6875, 0.2813, 0.9375, 0.25, 0.9375, 0.25, 0.9375, 0.2813, 0.9375, 0.2812, 0.75, 0.25, 0.75, 0.25, 0.75, 0.2812, 0.75, 0.25, 0.9375, 0.25, 0.9062, 0.25, 0.9062, 0.25, 0.9375, 0.2812, 0.9062, 0.2813, 0.9375, 0.25, 0.9375, 0.25, 0.9062, 0.2813, 0.9375, 0.25, 0.9375, 0.25, 0.9375, 0.2813, 0.9375, 0.2812, 0.9062, 0.2812, 0.9062, 0.2812, 0.9062, 0.2812, 0.9062, 0.2812, 0.9062, 0.2813, 0.9375, 0.2813, 0.9375, 0.2812, 0.9062, 0.2812, 0.9062, 0.25, 0.9062, 0.25, 0.9062, 0.2812, 0.9062, 0.2812, 0.9062, 0.25, 0.9062, 0.25, 0.9062, 0.2812, 0.9062, 0.25, 0.9062, 0.2812, 0.9062, 0.2812, 0.9062, 0.25, 0.9062, 0.25, 0.9062, 0.25, 0.9062, 0.25, 0.9062, 0.25, 0.9062, 0.25, 0.9062, 0.2812, 0.9062, 0.2812, 0.9062, 0.25, 0.9062, 0.25, 0.9062, 0.25, 0.9062, 0.25, 0.9062, 0.25, 0.9062, 0.2812, 0.9062, 0.2812, 0.9062, 0.2812, 0.9062, 0.2812, 0.9062])
me_cylinder.materials.append(None)
me_cylinder.use_remesh_preserve_volume = False
me_cylinder.use_remesh_preserve_attributes = False
me_cylinder.use_mirror_vertex_groups = False
me_cylinder.update()

# ---- objects
ob_cylinder = bpy.data.objects.new('Cylinder', me_cylinder)

# ---- transforms, parenting, visibility, modifiers, constraints
ob_cylinder.location = (0.0, 0.0, 0.05)
ob_cylinder.lineart.crease_threshold = 0.0
_m = ob_cylinder.modifiers.new('Subdivision', 'SUBSURF')
_m.show_render = False
_m.uv_smooth = 'PRESERVE_CORNERS'
_m.show_only_control_edges = False

# ---- collection membership
col_collection.objects.link(ob_cylinder)

# ---- scene / render settings (as saved in the file)
scene.frame_start = 1; scene.frame_end = 250; scene.frame_set(1)
scene.render.engine = 'BLENDER_EEVEE_NEXT'
scene.cycles.use_denoising = False
scene.cycles.samples = 128
scene.cycles.sampling_pattern = 'TABULATED_SOBOL'
scene.cycles.use_adaptive_sampling = False
scene.cycles.use_light_tree = False
scene.view_settings.view_transform = 'Filmic'
bpy.context.view_layer.update()

# ---- added for rendering (the .blend has no active camera and no usable light): camera, sun
cam_auto = bpy.data.cameras.new('AutoCamera')
cam_auto.lens = 50.0
cam_auto.sensor_width = 36.0
cam_auto.clip_end = 1000.0
ob_auto_camera = bpy.data.objects.new('AutoCamera', cam_auto)
scene.collection.objects.link(ob_auto_camera)
ob_auto_camera.location = (0.171828, -0.222054, 0.198036)
ob_auto_camera.rotation_euler = (1.09748, -7.21219e-08, 0.694738)
scene.camera = ob_auto_camera
light_auto_sun = bpy.data.lights.new('AutoSun', 'SUN')
light_auto_sun.energy = 3.0
light_auto_sun.angle = 0.0523599
ob_auto_sun = bpy.data.objects.new('AutoSun', light_auto_sun)
scene.collection.objects.link(ob_auto_sun)
ob_auto_sun.rotation_euler = (0.872665, 0.174533, 0.523599)
bpy.context.view_layer.update()
